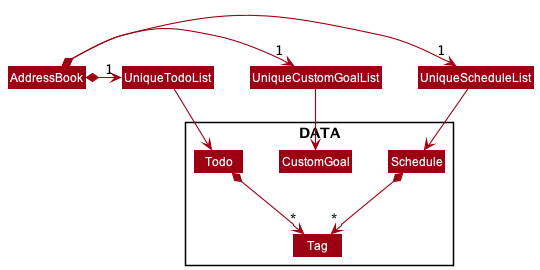

The diagram above was rendered by PlantUML. Its source (embedded in the PNG):
@startuml
!include style.puml
skinparam arrowThickness 1.1
skinparam arrowColor MODEL_COLOR
skinparam classBackgroundColor MODEL_COLOR

Package DATA  <<Rectangle>>{
Class Schedule
Class Tag
Class CustomGoal
Class Todo
}
Class AddressBook


AddressBook *-> "1" UniqueScheduleList
AddressBook *-> "1" UniqueCustomGoalList
AddressBook *-> "1" UniqueTodoList
CustomGoal -left[hidden]> Todo

UniqueScheduleList --> Schedule
UniqueTodoList --> Todo
UniqueCustomGoalList --> CustomGoal
Todo *--> "*" Tag
Schedule *--> "*" Tag


@enduml